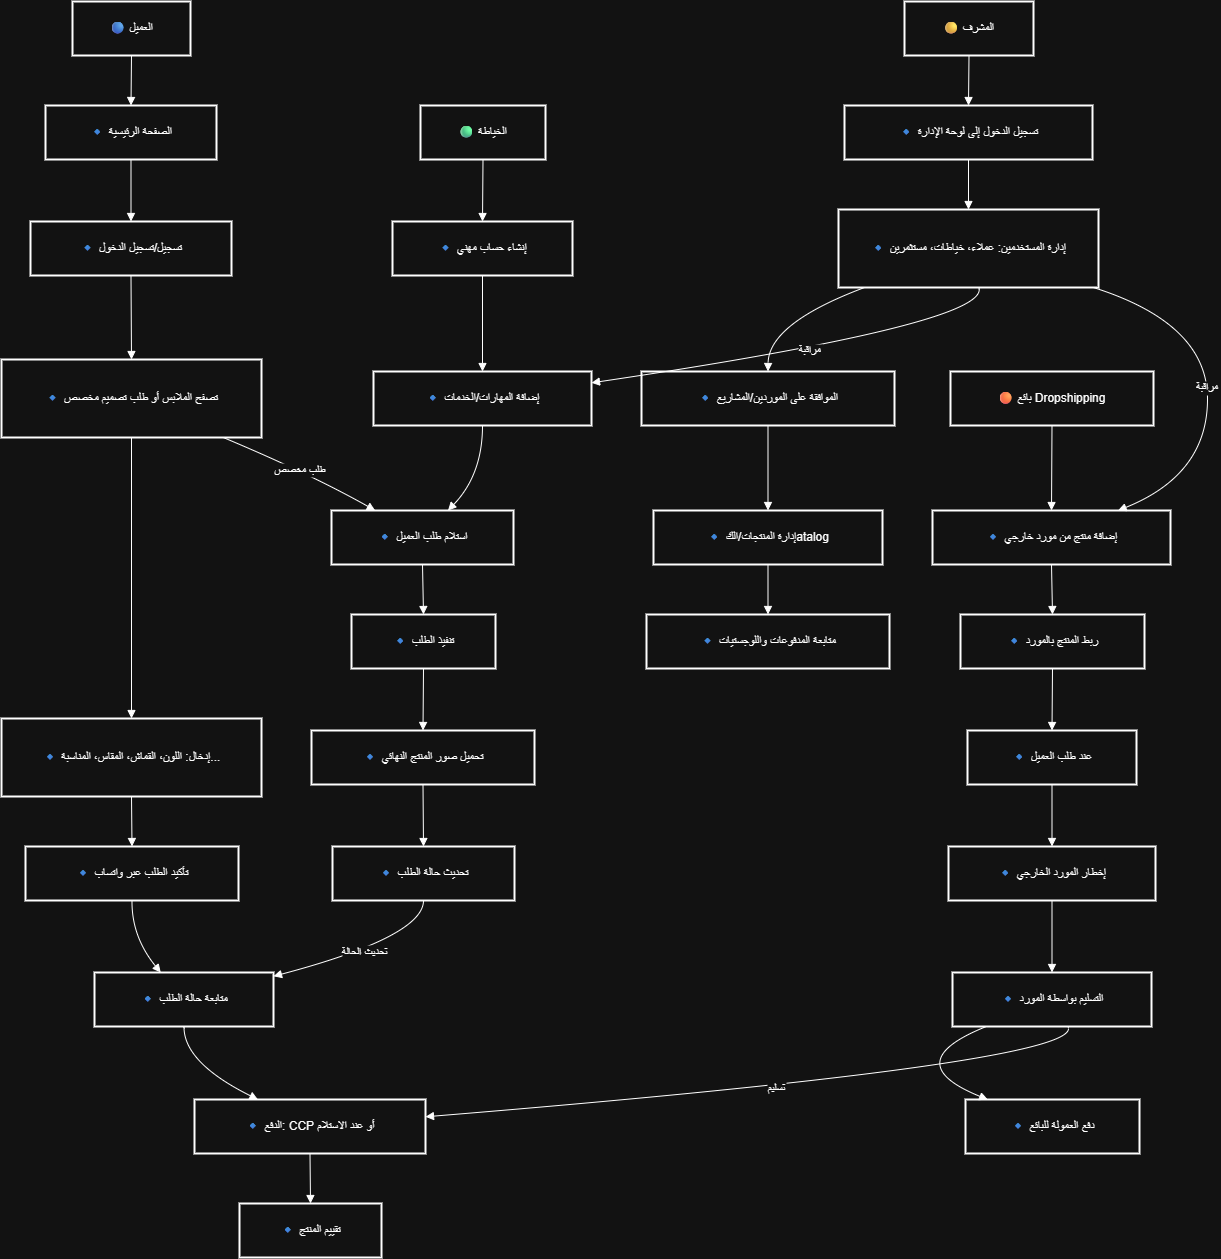

The diagram above was exported from draw.io. Its source (the exported page's mxGraphModel, read from the mxfile embedded in the PNG):
<mxGraphModel dx="1895" dy="1044" grid="1" gridSize="10" guides="1" tooltips="1" connect="1" arrows="1" fold="1" page="1" pageScale="1" pageWidth="827" pageHeight="1169" math="0" shadow="0">
  <root>
    <mxCell id="0" />
    <mxCell id="1" parent="0" />
    <mxCell id="kUHtr-9XQijfCITIVRYq-1" value="🔵 العميل" style="whiteSpace=wrap;strokeWidth=2;" parent="1" vertex="1">
      <mxGeometry x="91" y="20" width="118" height="54" as="geometry" />
    </mxCell>
    <mxCell id="kUHtr-9XQijfCITIVRYq-2" value="🔹 الصفحة الرئيسية" style="whiteSpace=wrap;strokeWidth=2;" parent="1" vertex="1">
      <mxGeometry x="64" y="124" width="171" height="54" as="geometry" />
    </mxCell>
    <mxCell id="kUHtr-9XQijfCITIVRYq-3" value="🔹 تسجيل/تسجيل الدخول" style="whiteSpace=wrap;strokeWidth=2;" parent="1" vertex="1">
      <mxGeometry x="49" y="240" width="201" height="54" as="geometry" />
    </mxCell>
    <mxCell id="kUHtr-9XQijfCITIVRYq-4" value="🔹 تصفح الملابس أو طلب تصميم مخصص" style="whiteSpace=wrap;strokeWidth=2;" parent="1" vertex="1">
      <mxGeometry x="20" y="378" width="260" height="78" as="geometry" />
    </mxCell>
    <mxCell id="kUHtr-9XQijfCITIVRYq-5" value="🔹 إدخال: اللون، القماش، المقاس، المناسبة..." style="whiteSpace=wrap;strokeWidth=2;" parent="1" vertex="1">
      <mxGeometry x="20" y="737" width="260" height="78" as="geometry" />
    </mxCell>
    <mxCell id="kUHtr-9XQijfCITIVRYq-6" value="🔹 تأكيد الطلب عبر واتساب" style="whiteSpace=wrap;strokeWidth=2;" parent="1" vertex="1">
      <mxGeometry x="44" y="865" width="213" height="54" as="geometry" />
    </mxCell>
    <mxCell id="kUHtr-9XQijfCITIVRYq-7" value="🔹 متابعة حالة الطلب" style="whiteSpace=wrap;strokeWidth=2;" parent="1" vertex="1">
      <mxGeometry x="113" y="991" width="179" height="54" as="geometry" />
    </mxCell>
    <mxCell id="kUHtr-9XQijfCITIVRYq-8" value="🔹 الدفع: CCP أو عند الاستلام" style="whiteSpace=wrap;strokeWidth=2;" parent="1" vertex="1">
      <mxGeometry x="213" y="1118" width="231" height="54" as="geometry" />
    </mxCell>
    <mxCell id="kUHtr-9XQijfCITIVRYq-9" value="🔹 تقييم المنتج" style="whiteSpace=wrap;strokeWidth=2;" parent="1" vertex="1">
      <mxGeometry x="258" y="1222" width="142" height="54" as="geometry" />
    </mxCell>
    <mxCell id="kUHtr-9XQijfCITIVRYq-10" value="🟢 الخياطة" style="whiteSpace=wrap;strokeWidth=2;" parent="1" vertex="1">
      <mxGeometry x="439" y="124" width="125" height="54" as="geometry" />
    </mxCell>
    <mxCell id="kUHtr-9XQijfCITIVRYq-11" value="🔹 إنشاء حساب مهني" style="whiteSpace=wrap;strokeWidth=2;" parent="1" vertex="1">
      <mxGeometry x="411" y="240" width="180" height="54" as="geometry" />
    </mxCell>
    <mxCell id="kUHtr-9XQijfCITIVRYq-12" value="🔹 إضافة المهارات/الخدمات" style="whiteSpace=wrap;strokeWidth=2;" parent="1" vertex="1">
      <mxGeometry x="392" y="390" width="218" height="54" as="geometry" />
    </mxCell>
    <mxCell id="kUHtr-9XQijfCITIVRYq-13" value="🔹 استلام طلب العميل" style="whiteSpace=wrap;strokeWidth=2;" parent="1" vertex="1">
      <mxGeometry x="350" y="529" width="182" height="54" as="geometry" />
    </mxCell>
    <mxCell id="kUHtr-9XQijfCITIVRYq-14" value="🔹 تنفيذ الطلب" style="whiteSpace=wrap;strokeWidth=2;" parent="1" vertex="1">
      <mxGeometry x="370" y="633" width="144" height="54" as="geometry" />
    </mxCell>
    <mxCell id="kUHtr-9XQijfCITIVRYq-15" value="🔹 تحميل صور المنتج النهائي" style="whiteSpace=wrap;strokeWidth=2;" parent="1" vertex="1">
      <mxGeometry x="330" y="749" width="223" height="54" as="geometry" />
    </mxCell>
    <mxCell id="kUHtr-9XQijfCITIVRYq-16" value="🔹 تحديث حالة الطلب" style="whiteSpace=wrap;strokeWidth=2;" parent="1" vertex="1">
      <mxGeometry x="351" y="865" width="182" height="54" as="geometry" />
    </mxCell>
    <mxCell id="kUHtr-9XQijfCITIVRYq-17" value="🟡 المشرف" style="whiteSpace=wrap;strokeWidth=2;" parent="1" vertex="1">
      <mxGeometry x="923" y="20" width="129" height="54" as="geometry" />
    </mxCell>
    <mxCell id="kUHtr-9XQijfCITIVRYq-18" value="🔹 تسجيل الدخول إلى لوحة الإدارة" style="whiteSpace=wrap;strokeWidth=2;" parent="1" vertex="1">
      <mxGeometry x="863" y="124" width="248" height="54" as="geometry" />
    </mxCell>
    <mxCell id="kUHtr-9XQijfCITIVRYq-19" value="🔹 إدارة المستخدمين: عملاء، خياطات، مستثمرين" style="whiteSpace=wrap;strokeWidth=2;" parent="1" vertex="1">
      <mxGeometry x="857" y="228" width="260" height="78" as="geometry" />
    </mxCell>
    <mxCell id="kUHtr-9XQijfCITIVRYq-20" value="🔹 الموافقة على الموردين/المشاريع" style="whiteSpace=wrap;strokeWidth=2;" parent="1" vertex="1">
      <mxGeometry x="660" y="390" width="253" height="54" as="geometry" />
    </mxCell>
    <mxCell id="kUHtr-9XQijfCITIVRYq-21" value="🔹 إدارة المنتجات/الكatalog" style="whiteSpace=wrap;strokeWidth=2;" parent="1" vertex="1">
      <mxGeometry x="672" y="529" width="229" height="54" as="geometry" />
    </mxCell>
    <mxCell id="kUHtr-9XQijfCITIVRYq-22" value="🔹 متابعة المدفوعات واللوجستيات" style="whiteSpace=wrap;strokeWidth=2;" parent="1" vertex="1">
      <mxGeometry x="665" y="633" width="243" height="54" as="geometry" />
    </mxCell>
    <mxCell id="kUHtr-9XQijfCITIVRYq-23" value="🟠 بائع Dropshipping" style="whiteSpace=wrap;strokeWidth=2;" parent="1" vertex="1">
      <mxGeometry x="969" y="390" width="203" height="54" as="geometry" />
    </mxCell>
    <mxCell id="kUHtr-9XQijfCITIVRYq-24" value="🔹 إضافة منتج من مورد خارجي" style="whiteSpace=wrap;strokeWidth=2;" parent="1" vertex="1">
      <mxGeometry x="951" y="529" width="238" height="54" as="geometry" />
    </mxCell>
    <mxCell id="kUHtr-9XQijfCITIVRYq-25" value="🔹 ربط المنتج بالمورد" style="whiteSpace=wrap;strokeWidth=2;" parent="1" vertex="1">
      <mxGeometry x="979" y="633" width="184" height="54" as="geometry" />
    </mxCell>
    <mxCell id="kUHtr-9XQijfCITIVRYq-26" value="🔹 عند طلب العميل" style="whiteSpace=wrap;strokeWidth=2;" parent="1" vertex="1">
      <mxGeometry x="986" y="749" width="169" height="54" as="geometry" />
    </mxCell>
    <mxCell id="kUHtr-9XQijfCITIVRYq-27" value="🔹 إخطار المورد الخارجي" style="whiteSpace=wrap;strokeWidth=2;" parent="1" vertex="1">
      <mxGeometry x="967" y="865" width="207" height="54" as="geometry" />
    </mxCell>
    <mxCell id="kUHtr-9XQijfCITIVRYq-28" value="🔹 التسليم بواسطة المورد" style="whiteSpace=wrap;strokeWidth=2;" parent="1" vertex="1">
      <mxGeometry x="971" y="991" width="199" height="54" as="geometry" />
    </mxCell>
    <mxCell id="kUHtr-9XQijfCITIVRYq-29" value="🔹 دفع العمولة للبائع" style="whiteSpace=wrap;strokeWidth=2;" parent="1" vertex="1">
      <mxGeometry x="984" y="1118" width="174" height="54" as="geometry" />
    </mxCell>
    <mxCell id="kUHtr-9XQijfCITIVRYq-30" value="" style="curved=1;startArrow=none;endArrow=block;exitX=0.5;exitY=1;entryX=0.5;entryY=0;rounded=0;" parent="1" source="kUHtr-9XQijfCITIVRYq-1" target="kUHtr-9XQijfCITIVRYq-2" edge="1">
      <mxGeometry relative="1" as="geometry">
        <Array as="points" />
      </mxGeometry>
    </mxCell>
    <mxCell id="kUHtr-9XQijfCITIVRYq-31" value="" style="curved=1;startArrow=none;endArrow=block;exitX=0.5;exitY=1;entryX=0.5;entryY=0;rounded=0;" parent="1" source="kUHtr-9XQijfCITIVRYq-2" target="kUHtr-9XQijfCITIVRYq-3" edge="1">
      <mxGeometry relative="1" as="geometry">
        <Array as="points" />
      </mxGeometry>
    </mxCell>
    <mxCell id="kUHtr-9XQijfCITIVRYq-32" value="" style="curved=1;startArrow=none;endArrow=block;exitX=0.5;exitY=1;entryX=0.5;entryY=0.01;rounded=0;" parent="1" source="kUHtr-9XQijfCITIVRYq-3" target="kUHtr-9XQijfCITIVRYq-4" edge="1">
      <mxGeometry relative="1" as="geometry">
        <Array as="points" />
      </mxGeometry>
    </mxCell>
    <mxCell id="kUHtr-9XQijfCITIVRYq-33" value="" style="curved=1;startArrow=none;endArrow=block;exitX=0.5;exitY=1.01;entryX=0.5;entryY=0;rounded=0;" parent="1" source="kUHtr-9XQijfCITIVRYq-4" target="kUHtr-9XQijfCITIVRYq-5" edge="1">
      <mxGeometry relative="1" as="geometry">
        <Array as="points" />
      </mxGeometry>
    </mxCell>
    <mxCell id="kUHtr-9XQijfCITIVRYq-34" value="" style="curved=1;startArrow=none;endArrow=block;exitX=0.5;exitY=1;entryX=0.5;entryY=0;rounded=0;" parent="1" source="kUHtr-9XQijfCITIVRYq-5" target="kUHtr-9XQijfCITIVRYq-6" edge="1">
      <mxGeometry relative="1" as="geometry">
        <Array as="points" />
      </mxGeometry>
    </mxCell>
    <mxCell id="kUHtr-9XQijfCITIVRYq-35" value="" style="curved=1;startArrow=none;endArrow=block;exitX=0.5;exitY=1;entryX=0.37;entryY=0;rounded=0;" parent="1" source="kUHtr-9XQijfCITIVRYq-6" target="kUHtr-9XQijfCITIVRYq-7" edge="1">
      <mxGeometry relative="1" as="geometry">
        <Array as="points">
          <mxPoint x="150" y="955" />
        </Array>
      </mxGeometry>
    </mxCell>
    <mxCell id="kUHtr-9XQijfCITIVRYq-36" value="" style="curved=1;startArrow=none;endArrow=block;exitX=0.5;exitY=1;entryX=0.27;entryY=-0.01;rounded=0;" parent="1" source="kUHtr-9XQijfCITIVRYq-7" target="kUHtr-9XQijfCITIVRYq-8" edge="1">
      <mxGeometry relative="1" as="geometry">
        <Array as="points">
          <mxPoint x="202" y="1081" />
        </Array>
      </mxGeometry>
    </mxCell>
    <mxCell id="kUHtr-9XQijfCITIVRYq-37" value="" style="curved=1;startArrow=none;endArrow=block;exitX=0.5;exitY=0.99;entryX=0.5;entryY=-0.01;rounded=0;" parent="1" source="kUHtr-9XQijfCITIVRYq-8" target="kUHtr-9XQijfCITIVRYq-9" edge="1">
      <mxGeometry relative="1" as="geometry">
        <Array as="points" />
      </mxGeometry>
    </mxCell>
    <mxCell id="kUHtr-9XQijfCITIVRYq-38" value="" style="curved=1;startArrow=none;endArrow=block;exitX=0.5;exitY=1;entryX=0.5;entryY=0;rounded=0;" parent="1" source="kUHtr-9XQijfCITIVRYq-10" target="kUHtr-9XQijfCITIVRYq-11" edge="1">
      <mxGeometry relative="1" as="geometry">
        <Array as="points" />
      </mxGeometry>
    </mxCell>
    <mxCell id="kUHtr-9XQijfCITIVRYq-39" value="" style="curved=1;startArrow=none;endArrow=block;exitX=0.5;exitY=1;entryX=0.5;entryY=0.01;rounded=0;" parent="1" source="kUHtr-9XQijfCITIVRYq-11" target="kUHtr-9XQijfCITIVRYq-12" edge="1">
      <mxGeometry relative="1" as="geometry">
        <Array as="points" />
      </mxGeometry>
    </mxCell>
    <mxCell id="kUHtr-9XQijfCITIVRYq-40" value="" style="curved=1;startArrow=none;endArrow=block;exitX=0.5;exitY=1.01;entryX=0.64;entryY=0;rounded=0;" parent="1" source="kUHtr-9XQijfCITIVRYq-12" target="kUHtr-9XQijfCITIVRYq-13" edge="1">
      <mxGeometry relative="1" as="geometry">
        <Array as="points">
          <mxPoint x="501" y="493" />
        </Array>
      </mxGeometry>
    </mxCell>
    <mxCell id="kUHtr-9XQijfCITIVRYq-41" value="" style="curved=1;startArrow=none;endArrow=block;exitX=0.5;exitY=1;entryX=0.5;entryY=0;rounded=0;" parent="1" source="kUHtr-9XQijfCITIVRYq-13" target="kUHtr-9XQijfCITIVRYq-14" edge="1">
      <mxGeometry relative="1" as="geometry">
        <Array as="points" />
      </mxGeometry>
    </mxCell>
    <mxCell id="kUHtr-9XQijfCITIVRYq-42" value="" style="curved=1;startArrow=none;endArrow=block;exitX=0.5;exitY=1;entryX=0.5;entryY=0;rounded=0;" parent="1" source="kUHtr-9XQijfCITIVRYq-14" target="kUHtr-9XQijfCITIVRYq-15" edge="1">
      <mxGeometry relative="1" as="geometry">
        <Array as="points" />
      </mxGeometry>
    </mxCell>
    <mxCell id="kUHtr-9XQijfCITIVRYq-43" value="" style="curved=1;startArrow=none;endArrow=block;exitX=0.5;exitY=1;entryX=0.5;entryY=0;rounded=0;" parent="1" source="kUHtr-9XQijfCITIVRYq-15" target="kUHtr-9XQijfCITIVRYq-16" edge="1">
      <mxGeometry relative="1" as="geometry">
        <Array as="points" />
      </mxGeometry>
    </mxCell>
    <mxCell id="kUHtr-9XQijfCITIVRYq-44" value="" style="curved=1;startArrow=none;endArrow=block;exitX=0.5;exitY=1;entryX=0.5;entryY=0;rounded=0;" parent="1" source="kUHtr-9XQijfCITIVRYq-17" target="kUHtr-9XQijfCITIVRYq-18" edge="1">
      <mxGeometry relative="1" as="geometry">
        <Array as="points" />
      </mxGeometry>
    </mxCell>
    <mxCell id="kUHtr-9XQijfCITIVRYq-45" value="" style="curved=1;startArrow=none;endArrow=block;exitX=0.5;exitY=1;entryX=0.5;entryY=0;rounded=0;" parent="1" source="kUHtr-9XQijfCITIVRYq-18" target="kUHtr-9XQijfCITIVRYq-19" edge="1">
      <mxGeometry relative="1" as="geometry">
        <Array as="points" />
      </mxGeometry>
    </mxCell>
    <mxCell id="kUHtr-9XQijfCITIVRYq-46" value="" style="curved=1;startArrow=none;endArrow=block;exitX=0.1;exitY=1;entryX=0.5;entryY=0.01;rounded=0;" parent="1" source="kUHtr-9XQijfCITIVRYq-19" target="kUHtr-9XQijfCITIVRYq-20" edge="1">
      <mxGeometry relative="1" as="geometry">
        <Array as="points">
          <mxPoint x="787" y="342" />
        </Array>
      </mxGeometry>
    </mxCell>
    <mxCell id="kUHtr-9XQijfCITIVRYq-47" value="" style="curved=1;startArrow=none;endArrow=block;exitX=0.5;exitY=1.01;entryX=0.5;entryY=0;rounded=0;" parent="1" source="kUHtr-9XQijfCITIVRYq-20" target="kUHtr-9XQijfCITIVRYq-21" edge="1">
      <mxGeometry relative="1" as="geometry">
        <Array as="points" />
      </mxGeometry>
    </mxCell>
    <mxCell id="kUHtr-9XQijfCITIVRYq-48" value="" style="curved=1;startArrow=none;endArrow=block;exitX=0.5;exitY=1;entryX=0.5;entryY=0;rounded=0;" parent="1" source="kUHtr-9XQijfCITIVRYq-21" target="kUHtr-9XQijfCITIVRYq-22" edge="1">
      <mxGeometry relative="1" as="geometry">
        <Array as="points" />
      </mxGeometry>
    </mxCell>
    <mxCell id="kUHtr-9XQijfCITIVRYq-49" value="" style="curved=1;startArrow=none;endArrow=block;exitX=0.5;exitY=1.01;entryX=0.5;entryY=0;rounded=0;" parent="1" source="kUHtr-9XQijfCITIVRYq-23" target="kUHtr-9XQijfCITIVRYq-24" edge="1">
      <mxGeometry relative="1" as="geometry">
        <Array as="points" />
      </mxGeometry>
    </mxCell>
    <mxCell id="kUHtr-9XQijfCITIVRYq-50" value="" style="curved=1;startArrow=none;endArrow=block;exitX=0.5;exitY=1;entryX=0.5;entryY=0;rounded=0;" parent="1" source="kUHtr-9XQijfCITIVRYq-24" target="kUHtr-9XQijfCITIVRYq-25" edge="1">
      <mxGeometry relative="1" as="geometry">
        <Array as="points" />
      </mxGeometry>
    </mxCell>
    <mxCell id="kUHtr-9XQijfCITIVRYq-51" value="" style="curved=1;startArrow=none;endArrow=block;exitX=0.5;exitY=1;entryX=0.5;entryY=0;rounded=0;" parent="1" source="kUHtr-9XQijfCITIVRYq-25" target="kUHtr-9XQijfCITIVRYq-26" edge="1">
      <mxGeometry relative="1" as="geometry">
        <Array as="points" />
      </mxGeometry>
    </mxCell>
    <mxCell id="kUHtr-9XQijfCITIVRYq-52" value="" style="curved=1;startArrow=none;endArrow=block;exitX=0.5;exitY=1;entryX=0.5;entryY=0;rounded=0;" parent="1" source="kUHtr-9XQijfCITIVRYq-26" target="kUHtr-9XQijfCITIVRYq-27" edge="1">
      <mxGeometry relative="1" as="geometry">
        <Array as="points" />
      </mxGeometry>
    </mxCell>
    <mxCell id="kUHtr-9XQijfCITIVRYq-53" value="" style="curved=1;startArrow=none;endArrow=block;exitX=0.5;exitY=1;entryX=0.5;entryY=0;rounded=0;" parent="1" source="kUHtr-9XQijfCITIVRYq-27" target="kUHtr-9XQijfCITIVRYq-28" edge="1">
      <mxGeometry relative="1" as="geometry">
        <Array as="points" />
      </mxGeometry>
    </mxCell>
    <mxCell id="kUHtr-9XQijfCITIVRYq-54" value="" style="curved=1;startArrow=none;endArrow=block;exitX=0.17;exitY=1;entryX=0.12;entryY=-0.01;rounded=0;" parent="1" source="kUHtr-9XQijfCITIVRYq-28" target="kUHtr-9XQijfCITIVRYq-29" edge="1">
      <mxGeometry relative="1" as="geometry">
        <Array as="points">
          <mxPoint x="915" y="1081" />
        </Array>
      </mxGeometry>
    </mxCell>
    <mxCell id="kUHtr-9XQijfCITIVRYq-55" value="طلب مخصص" style="curved=1;startArrow=none;endArrow=block;exitX=0.86;exitY=1.01;entryX=0.24;entryY=0;rounded=0;" parent="1" source="kUHtr-9XQijfCITIVRYq-4" target="kUHtr-9XQijfCITIVRYq-13" edge="1">
      <mxGeometry relative="1" as="geometry">
        <Array as="points">
          <mxPoint x="330" y="493" />
        </Array>
      </mxGeometry>
    </mxCell>
    <mxCell id="kUHtr-9XQijfCITIVRYq-56" value="تحديث الحالة" style="curved=1;startArrow=none;endArrow=block;exitX=0.5;exitY=1;entryX=1;entryY=0.07;rounded=0;" parent="1" source="kUHtr-9XQijfCITIVRYq-16" target="kUHtr-9XQijfCITIVRYq-7" edge="1">
      <mxGeometry relative="1" as="geometry">
        <Array as="points">
          <mxPoint x="442" y="955" />
        </Array>
      </mxGeometry>
    </mxCell>
    <mxCell id="kUHtr-9XQijfCITIVRYq-57" value="مراقبة" style="curved=1;startArrow=none;endArrow=block;exitX=0.54;exitY=1;entryX=1;entryY=0.21;rounded=0;" parent="1" source="kUHtr-9XQijfCITIVRYq-19" target="kUHtr-9XQijfCITIVRYq-12" edge="1">
      <mxGeometry relative="1" as="geometry">
        <Array as="points">
          <mxPoint x="1009" y="342" />
        </Array>
      </mxGeometry>
    </mxCell>
    <mxCell id="kUHtr-9XQijfCITIVRYq-58" value="مراقبة" style="curved=1;startArrow=none;endArrow=block;exitX=0.98;exitY=1;entryX=0.78;entryY=0;rounded=0;" parent="1" source="kUHtr-9XQijfCITIVRYq-19" target="kUHtr-9XQijfCITIVRYq-24" edge="1">
      <mxGeometry relative="1" as="geometry">
        <Array as="points">
          <mxPoint x="1226" y="342" />
          <mxPoint x="1226" y="493" />
        </Array>
      </mxGeometry>
    </mxCell>
    <mxCell id="kUHtr-9XQijfCITIVRYq-59" value="تسليم" style="curved=1;startArrow=none;endArrow=block;exitX=0.58;exitY=1;entryX=1;entryY=0.32;rounded=0;" parent="1" source="kUHtr-9XQijfCITIVRYq-28" target="kUHtr-9XQijfCITIVRYq-8" edge="1">
      <mxGeometry relative="1" as="geometry">
        <Array as="points">
          <mxPoint x="1106" y="1081" />
        </Array>
      </mxGeometry>
    </mxCell>
  </root>
</mxGraphModel>